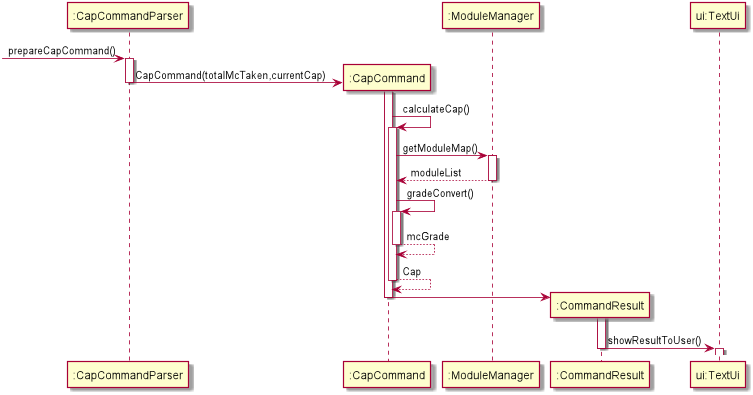

The diagram above was rendered by PlantUML. Its source (embedded in the PNG):
@startuml
-> ":CapCommandParser" : prepareCapCommand()
activate ":CapCommandParser"
create ":CapCommand"
":CapCommandParser" -> ":CapCommand" : CapCommand(totalMcTaken,currentCap)
deactivate ":CapCommandParser"
activate ":CapCommand"
":CapCommand" -> ":CapCommand" : calculateCap()
activate ":CapCommand"
":CapCommand" -> ":ModuleManager" : getModuleMap()
activate ":ModuleManager"
":CapCommand" <-- ":ModuleManager" : moduleList
deactivate ":ModuleManager"
":CapCommand" -> ":CapCommand" : gradeConvert()
activate ":CapCommand"
":CapCommand" <-- ":CapCommand" : mcGrade
deactivate ":CapCommand"
":CapCommand" <-- ":CapCommand" : Cap
deactivate ":CapCommand"
create ":CommandResult"
":CapCommand" -> ":CommandResult"
deactivate ":CapCommand"
activate ":CommandResult"
":CommandResult" -> "ui:TextUi" :showResultToUser()
deactivate ":CommandResult"
activate "ui:TextUi"
deactivate "ui:TextUi"
@enduml